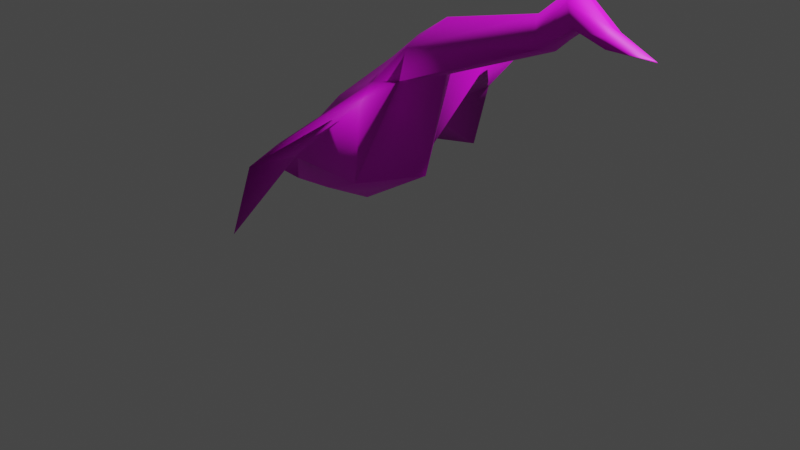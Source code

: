 # Source: goose1baked.blend  (saved by Blender 2.80.75; exported with 4.5.12 LTS)
import bpy
from mathutils import Matrix  # noqa: F401  (used for matrix-valued properties, if any)

bpy.ops.wm.read_factory_settings(use_empty=True)
scene = bpy.context.scene
scene.name = 'Scene'

# ---- collections
col_collection = bpy.data.collections.new('Collection'); scene.collection.children.link(col_collection)

# ---- images (referenced by path relative to the original .blend; pixels are not part of the script)
import os
ASSET_DIR = os.environ.get("B2B_ASSET_DIR", "")  # directory of the original .blend (textures are referenced by path, not embedded)
HERE = os.path.dirname(os.path.abspath(__file__))  # packed textures are extracted next to this script under _unpacked/

def load_image(name, relpath, width, height, colorspace="sRGB"):
    """Load a texture the original file referenced (path relative to the .blend, or extracted next to this script)."""
    p = next((c for c in (os.path.join(HERE, relpath), os.path.join(ASSET_DIR, relpath)) if relpath and os.path.exists(c)), "")
    if p:
        img = bpy.data.images.load(p, check_existing=True)
        img.name = name
    else:  # same state as the original file: an image datablock whose file is absent (Cycles renders it pink)
        img = bpy.data.images.new(name, width, height)
        img.source = "FILE"
        img.filepath = "//" + (relpath or name)
    img.colorspace_settings.name = colorspace
    return img
img_goosetex_bmp_001 = load_image('goosetex.bmp.001', 'goosetex.bmp', 1024, 1024, 'sRGB')

# ---- materials (node trees are filled in below, after node groups)
mat_vcolor = bpy.data.materials.new('vcolor')
mat_vcolor.use_transparent_shadow = False
mat_vcolor.roughness = 0.5714
mat_vcolor.specular_intensity = 0.4743

# ---- material node trees
mat_vcolor.use_nodes = True; mat_vcolor.node_tree.nodes.clear()
_N = mat_vcolor.node_tree.nodes; _L = mat_vcolor.node_tree.links
n0 = _N.new('ShaderNodeOutputMaterial'); n0.name = 'Material Output'; n0.location = (300, 300)
n1 = _N.new('ShaderNodeBsdfPrincipled'); n1.name = 'Principled BSDF'; n1.location = (10, 300)
n1.distribution = 'GGX'
n1.subsurface_method = 'BURLEY'
n1.inputs[2].default_value = 0.5714
n1.inputs[3].default_value = 1.45
n1.inputs[13].default_value = 0.4743
n1.inputs[27].default_value = (0.0, 0.0, 0.0, 1.0)
n1.inputs[28].default_value = 1.0
n2 = _N.new('ShaderNodeTexImage'); n2.name = 'Image Texture'; n2.location = (-300, 600)
n2.image = img_goosetex_bmp_001
_L.new(n1.outputs[0], n0.inputs[0])
_L.new(n2.outputs[0], n1.inputs[0])
n0.is_active_output = True

# ---- world
world_world = bpy.data.worlds.new('World'); scene.world = world_world
world_world.use_nodes = True; world_world.node_tree.nodes.clear()
_N = world_world.node_tree.nodes; _L = world_world.node_tree.links
n0 = _N.new('ShaderNodeOutputWorld'); n0.name = 'World Output'; n0.location = (300, 300)
n1 = _N.new('ShaderNodeBackground'); n1.name = 'Background'; n1.location = (10, 300)
n1.inputs[0].default_value = (0.05088, 0.05088, 0.05088, 1.0)
_L.new(n1.outputs[0], n0.inputs[0])
n0.is_active_output = True
world_world.color = (0.05088, 0.05088, 0.05088)
world_world.use_sun_shadow = False
world_world.sun_shadow_jitter_overblur = 0.0

# ---- cameras
cam_camera = bpy.data.cameras.new('Camera')
cam_camera.clip_end = 100.0
cam_camera.ortho_scale = 7.314

# ---- lights
light_light = bpy.data.lights.new('Light', 'POINT')
light_light.transmission_factor = 0.0
light_light.energy = 1000.0
light_light.shadow_soft_size = 0.1
light_light.shadow_maximum_resolution = 0.006
light_light.use_absolute_resolution = True

# ---- meshes
me_goose_cube = bpy.data.meshes.new('goose_Cube')
me_goose_cube.from_pydata([(0.6285, 1.682, -0.001006), (2.449, 2.339, -0.0004523), (1.862, 2.186, 0.0002583), (1.663, 2.461, -0.0001668), (-1.627, 0.3687, -0.0002905), (2.151, 2.467, -0.0001222), (-0.1246, 0.4934, 0.4731), (-1.247, 0.1378, 0.2974), (-1.821, 0.1151, 0.2356), (-1.903, -0.04849, -0.0004896), (-0.7158, 0.2131, 0.3285), (-0.4849, 0.07543, -0.0005919), (0.373, 1.64, 0.3483), (0.3817, 1.938, 0.2765), (-0.8891, 1.09, -0.000999), (-0.9966, 0.5481, 0.4857), (0.08337, 1.576, 0.4196), (0.374, 0.5938, -0.0005919), (0.379, 1.549, 0.8216), (0.6234, 2.218, -0.0005919), (0.2568, 1.976, -0.0005919), (-0.08237, 1.693, -0.0005919), (2.436, 2.355, 0.1124), (2.42, 2.444, 0.09863), (1.854, 2.242, 0.2051), (1.822, 2.373, 0.2258), (2.847, 2.32, -0.0005919), (2.829, 2.329, -0.0005919), (2.389, 2.501, -0.0005919), (-0.2822, 0.9568, 1.592), (0.2849, 1.446, 1.327), (-0.6338, 0.9119, 0.9915), (-0.5268, 0.7724, 0.8779), (-0.5256, 0.2026, 1.65), (1.975, 2.299, -0.0006381), (2.151, 2.467, 0.1656), (2.067, 2.66, 0.1576), (1.985, 2.728, -0.0005919), (2.125, 2.713, -0.0005919)], [], [(9, 11, 10, 7), (31, 30, 16), (23, 36, 35, 22), (22, 35, 5, 1), (35, 34, 5), (7, 8, 9), (6, 10, 11), (14, 15, 16), (17, 0, 12), (6, 12, 18), (13, 19, 20), (21, 16, 13), (0, 2, 24), (13, 12, 24), (13, 25, 3), (22, 26, 27), (16, 15, 31), (32, 29, 33), (4, 9, 8), (7, 15, 4), (15, 14, 4), (31, 29, 30), (31, 15, 33), (24, 2, 34), (25, 24, 35), (25, 36, 37), (36, 23, 28), (1, 26, 22), (27, 28, 23), (38, 37, 36), (15, 6, 32), (15, 7, 10, 6), (6, 11, 17), (12, 13, 16), (14, 16, 21), (17, 12, 6), (6, 18, 32), (21, 13, 20), (0, 24, 12), (13, 24, 25), (13, 3, 19), (22, 27, 23), (16, 18, 12), (18, 16, 30), (32, 33, 15), (7, 4, 8), (31, 33, 29), (25, 35, 36), (25, 37, 3), (36, 28, 38), (34, 35, 24), (29, 32, 18, 30)])
me_goose_cube.polygons.foreach_set('use_smooth', [True] * 52)
_uv = me_goose_cube.uv_layers.new(name='UVMap')
_uv.uv.foreach_set('vector', [0.5072, 0.794, 0.5021, 0.5407, 0.4375, 0.5461, 0.4463, 0.6779, 0.1809, 0.2952, 0.09681, 0.5281, 0.2884, 0.5187, 0.7666, 0.09751, 0.7063, 0.1515, 0.7481, 0.1454, 0.7859, 0.1003, 0.7859, 0.1003, 0.9927, 0.7169, 0.7481, 0.1454, 0.6391, 0.5078, 0.9927, 0.7169, 0.9555, 0.6732, 0.7481, 0.1454, 0.4463, 0.6779, 0.4609, 0.7604, 0.5072, 0.794, 0.4109, 0.4766, 0.4375, 0.5461, 0.5021, 0.5407, 0.3898, 0.3202, 0.2544, 0.2347, 0.2884, 0.5187, 0.8261, 0.4093, 0.8697, 0.6144, 0.9232, 0.5927, 0.6598, 0.2314, 0.6892, 0.01569, 0.5916, 0.02758, 0.3203, 0.6044, 0.3767, 0.6746, 0.3814, 0.5922, 0.3829, 0.5094, 0.2884, 0.5187, 0.3203, 0.6044, 0.9305, 0.4097, 0.9534, 0.6433, 0.997, 0.6662, 0.7608, 0.4937, 0.8167, 0.5095, 0.7714, 0.1909, 0.3203, 0.6044, 0.2882, 0.8731, 0.3431, 0.8604, 0.6323, 0.8059, 0.7101, 0.9847, 0.7105, 0.9754, 0.2884, 0.5187, 0.2544, 0.2347, 0.1809, 0.2952, 0.5835, 0.2519, 0.4333, 0.1779, 0.4209, 0.3263, 0.3542, 0.1274, 0.3808, 0.04128, 0.3387, 0.06967, 0.9106, 0.2281, 0.8299, 0.1745, 0.8637, 0.2972, 0.2544, 0.2347, 0.3898, 0.3202, 0.3542, 0.1274, 0.1809, 0.2952, 0.06219, 0.3354, 0.09681, 0.5281, 0.1809, 0.2952, 0.2544, 0.2347, 0.01679, 0.2501, 0.997, 0.6662, 0.9534, 0.6433, 0.9555, 0.6732, 0.7483, 0.2109, 0.7714, 0.1909, 0.7481, 0.1454, 0.2882, 0.8731, 0.3041, 0.9428, 0.3417, 0.9389, 0.6708, 0.4462, 0.6708, 0.3857, 0.6482, 0.3965, 0.5986, 0.8497, 0.7101, 0.9847, 0.6323, 0.8059, 0.7105, 0.9754, 0.7105, 0.7575, 0.6635, 0.781, 0.3349, 0.9587, 0.3417, 0.9389, 0.3041, 0.9428, 0.7677, 0.7162, 0.7677, 0.5957, 0.7042, 0.68, 0.8299, 0.1745, 0.9106, 0.2281, 0.9106, 0.0622, 0.854, 0.01442, 0.4109, 0.4766, 0.5021, 0.5407, 0.5072, 0.3979, 0.8167, 0.5095, 0.7608, 0.4937, 0.8128, 0.5659, 0.3898, 0.3202, 0.2884, 0.5187, 0.3829, 0.5094, 0.8261, 0.4093, 0.9232, 0.5927, 0.9232, 0.3606, 0.6598, 0.2314, 0.5916, 0.02758, 0.5835, 0.2519, 0.3829, 0.5094, 0.3203, 0.6044, 0.3814, 0.5922, 0.9305, 0.4097, 0.997, 0.6662, 0.997, 0.365, 0.7608, 0.4937, 0.7714, 0.1909, 0.7483, 0.2109, 0.3203, 0.6044, 0.3431, 0.8604, 0.3767, 0.6746, 0.6323, 0.8059, 0.7105, 0.9754, 0.6635, 0.781, 0.2884, 0.5187, 0.196, 0.5579, 0.2928, 0.5707, 0.196, 0.5579, 0.2884, 0.5187, 0.09681, 0.5281, 0.5835, 0.2519, 0.4209, 0.3263, 0.6446, 0.3245, 0.9106, 0.2281, 0.8637, 0.2972, 0.9065, 0.3348, 0.1809, 0.2952, 0.01679, 0.2501, 0.06219, 0.3354, 0.7483, 0.2109, 0.7481, 0.1454, 0.7063, 0.1515, 0.2882, 0.8731, 0.3417, 0.9389, 0.3431, 0.8604, 0.6708, 0.4462, 0.6482, 0.3965, 0.6395, 0.449, 0.7777, 0.1838, 0.9927, 0.7169, 0.997, 0.6662, 0.4333, 0.1779, 0.5835, 0.2519, 0.5916, 0.02758, 0.4853, 0.04053])
me_goose_cube.materials.append(mat_vcolor)
me_goose_cube.use_remesh_preserve_volume = False
me_goose_cube.use_remesh_preserve_attributes = False
me_goose_cube.use_mirror_vertex_groups = False
me_goose_cube.update()
me_goose_cube.normals_split_custom_set([tuple(v) for v in zip(*[iter([-0.6836, -0.5148, 0.5174, 0.2612, -0.858, 0.4423, 0.08657, -0.7121, 0.6967, -0.1905, -0.5384, 0.8209, -0.7677, 0.5828, 0.2662, 0.5685, 0.3116, 0.7614, -0.4475, 0.8006, 0.3985, 0.3762, 0.5406, 0.7525, 0.04081, 0.6479, 0.7607, 0.2993, -0.4227, 0.8554, -0.001544, -0.6365, 0.7712, -0.001544, -0.6365, 0.7712, 0.2993, -0.4227, 0.8554, 0.1865, -0.9822, 0.02072, -0.2015, -0.9754, 0.08972, 0.2993, -0.4227, 0.8554, 0.6541, -0.743, 0.1421, 0.1865, -0.9822, 0.02072, -0.1905, -0.5384, 0.8209, -0.6484, 0.02883, 0.7608, -0.6836, -0.5148, 0.5174, 0.4484, -0.652, 0.6115, 0.08657, -0.7121, 0.6967, 0.2612, -0.858, 0.4423, -0.5623, 0.6279, 0.5381, -0.5344, 0.04444, 0.844, -0.4475, 0.8006, 0.3985, 0.6856, -0.4183, 0.5958, 0.6065, -0.7071, 0.3634, 0.5873, 0.04631, 0.8081, 0.4484, -0.652, 0.6115, 0.5873, 0.04631, 0.8081, 0.8258, 0.462, 0.3236, -0.3036, 0.6016, 0.7389, -0.2628, 0.7841, 0.5622, -0.5639, 0.7445, 0.3574, -0.5724, 0.7089, 0.4121, -0.4475, 0.8006, 0.3985, -0.3036, 0.6016, 0.7389, 0.6065, -0.7071, 0.3634, 0.5257, -0.8146, 0.245, 0.398, -0.5838, 0.7076, -0.3036, 0.6016, 0.7389, 0.5873, 0.04631, 0.8081, 0.398, -0.5838, 0.7076, -0.3036, 0.6016, 0.7389, -0.1038, 0.2993, 0.9485, -0.346, 0.758, 0.5529, -0.001544, -0.6365, 0.7712, 0.2606, -0.05178, 0.9641, 0.2769, 0.5467, 0.7902, -0.4475, 0.8006, 0.3985, -0.5344, 0.04444, 0.844, -0.7677, 0.5828, 0.2662, 0.6215, -0.7714, 0.1367, 0.1983, 0.1278, 0.9718, 0.02154, -0.7339, 0.6789, -0.5203, 0.6001, 0.6076, -0.6836, -0.5148, 0.5174, -0.6484, 0.02883, 0.7608, -0.1905, -0.5384, 0.8209, -0.5344, 0.04444, 0.844, -0.5203, 0.6001, 0.6076, -0.5344, 0.04444, 0.844, -0.5623, 0.6279, 0.5381, -0.5203, 0.6001, 0.6076, -0.7677, 0.5828, 0.2662, 0.1983, 0.1278, 0.9718, 0.5685, 0.3116, 0.7614, -0.7677, 0.5828, 0.2662, -0.5344, 0.04444, 0.844, 0.02154, -0.7339, 0.6789, 0.398, -0.5838, 0.7076, 0.5257, -0.8146, 0.245, 0.6541, -0.743, 0.1421, -0.1038, 0.2993, 0.9485, 0.398, -0.5838, 0.7076, 0.2993, -0.4227, 0.8554, -0.1038, 0.2993, 0.9485, 0.04081, 0.6479, 0.7607, -0.3092, 0.7946, 0.5224, 0.04081, 0.6479, 0.7607, 0.3762, 0.5406, 0.7525, 0.4728, 0.8111, 0.3444, -0.2015, -0.9754, 0.08972, 0.2606, -0.05178, 0.9641, -0.001544, -0.6365, 0.7712, 0.2769, 0.5467, 0.7902, 0.4728, 0.8111, 0.3444, 0.3762, 0.5406, 0.7525, 0.3753, 0.8297, 0.4131, -0.3092, 0.7946, 0.5224, 0.04081, 0.6479, 0.7607, -0.5344, 0.04444, 0.844, 0.4484, -0.652, 0.6115, 0.6215, -0.7714, 0.1367, -0.5344, 0.04444, 0.844, -0.1905, -0.5384, 0.8209, 0.08657, -0.7121, 0.6967, 0.4484, -0.652, 0.6115, 0.4484, -0.652, 0.6115, 0.2612, -0.858, 0.4423, 0.6856, -0.4183, 0.5958, 0.5873, 0.04631, 0.8081, -0.3036, 0.6016, 0.7389, -0.4475, 0.8006, 0.3985, -0.5623, 0.6279, 0.5381, -0.4475, 0.8006, 0.3985, -0.5724, 0.7089, 0.4121, 0.6856, -0.4183, 0.5958, 0.5873, 0.04631, 0.8081, 0.4484, -0.652, 0.6115, 0.4484, -0.652, 0.6115, 0.8258, 0.462, 0.3236, 0.6215, -0.7714, 0.1367, -0.5724, 0.7089, 0.4121, -0.3036, 0.6016, 0.7389, -0.5639, 0.7445, 0.3574, 0.6065, -0.7071, 0.3634, 0.398, -0.5838, 0.7076, 0.5873, 0.04631, 0.8081, -0.3036, 0.6016, 0.7389, 0.398, -0.5838, 0.7076, -0.1038, 0.2993, 0.9485, -0.3036, 0.6016, 0.7389, -0.346, 0.758, 0.5529, -0.2628, 0.7841, 0.5622, -0.001544, -0.6365, 0.7712, 0.2769, 0.5467, 0.7902, 0.3762, 0.5406, 0.7525, -0.4475, 0.8006, 0.3985, 0.8258, 0.462, 0.3236, 0.5873, 0.04631, 0.8081, 0.8258, 0.462, 0.3236, -0.4475, 0.8006, 0.3985, 0.5685, 0.3116, 0.7614, 0.6215, -0.7714, 0.1367, 0.02154, -0.7339, 0.6789, -0.5344, 0.04444, 0.844, -0.1905, -0.5384, 0.8209, -0.5203, 0.6001, 0.6076, -0.6484, 0.02883, 0.7608, -0.7677, 0.5828, 0.2662, 0.02154, -0.7339, 0.6789, 0.1983, 0.1278, 0.9718, -0.1038, 0.2993, 0.9485, 0.2993, -0.4227, 0.8554, 0.04081, 0.6479, 0.7607, -0.1038, 0.2993, 0.9485, -0.3092, 0.7946, 0.5224, -0.346, 0.758, 0.5529, 0.04081, 0.6479, 0.7607, 0.4728, 0.8111, 0.3444, 0.3753, 0.8297, 0.4131, 0.6541, -0.743, 0.1421, 0.2993, -0.4227, 0.8554, 0.398, -0.5838, 0.7076, 0.1983, 0.1278, 0.9718, 0.6215, -0.7714, 0.1367, 0.8258, 0.462, 0.3236, 0.5685, 0.3116, 0.7614])] * 3)])

# ---- objects
ob_light = bpy.data.objects.new('Light', light_light)
ob_camera = bpy.data.objects.new('Camera', cam_camera)
ob_goose_cube = bpy.data.objects.new('goose_Cube', me_goose_cube)

# ---- transforms, parenting, visibility, modifiers, constraints
ob_light.location = (4.076, 1.005, 5.904)
ob_light.rotation_euler = (0.6503, 0.05522, 1.866)
ob_light.lock_rotations_4d = False
ob_light.empty_display_type = 'ARROWS'
ob_light.color = (0.0, 0.0, 0.0, 0.0)
ob_light.lineart.crease_threshold = 0.0
ob_camera.location = (7.359, -6.926, 4.958)
ob_camera.rotation_euler = (1.109, 0.0, 0.8149)
ob_camera.lock_rotations_4d = False
ob_camera.empty_display_type = 'ARROWS'
ob_camera.color = (0.0, 0.0, 0.0, 0.0)
ob_camera.display_type = 'WIRE'
ob_camera.lineart.crease_threshold = 0.0
ob_goose_cube.location = (0.0, 0.0, 0.0)
ob_goose_cube.rotation_euler = (1.571, -0.0, 0.0)
ob_goose_cube.lineart.crease_threshold = 0.0
_m = ob_goose_cube.modifiers.new('Mirror', 'MIRROR')
_m.use_axis = (False, False, True)
_m.merge_threshold = 0.013

# ---- collection membership
col_collection.objects.link(ob_light)
col_collection.objects.link(ob_camera)
col_collection.objects.link(ob_goose_cube)

# ---- scene / render settings (as saved in the file)
scene.camera = ob_camera
scene.frame_start = 1; scene.frame_end = 250; scene.frame_set(1)
scene.render.engine = 'BLENDER_EEVEE_NEXT'
scene.cycles.use_denoising = False
scene.cycles.samples = 128
scene.cycles.sampling_pattern = 'TABULATED_SOBOL'
scene.cycles.use_adaptive_sampling = False
scene.cycles.use_light_tree = False
scene.view_settings.view_transform = 'Filmic'
bpy.context.view_layer.update()
